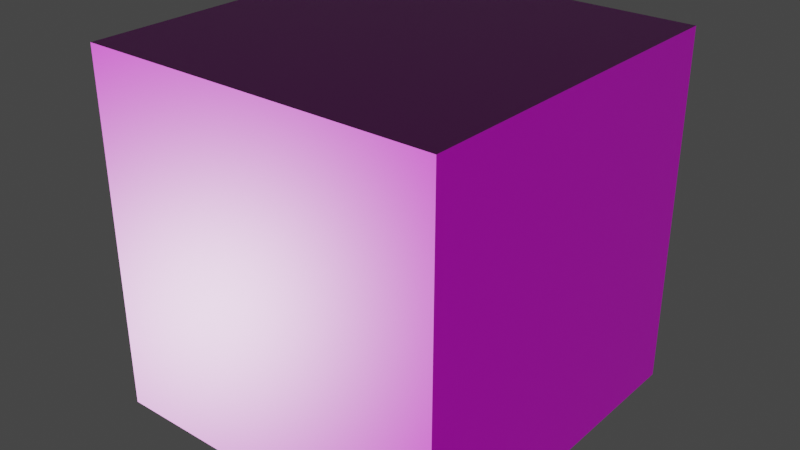 # Source: Wood026_1K-JPG.blend  (saved by Blender 5.1.30; exported with 4.5.12 LTS)
import bpy
from mathutils import Matrix  # noqa: F401  (used for matrix-valued properties, if any)

bpy.ops.wm.read_factory_settings(use_empty=True)
scene = bpy.context.scene
scene.name = 'Scene'

# ---- images (referenced by path relative to the original .blend; pixels are not part of the script)
import os
ASSET_DIR = os.environ.get("B2B_ASSET_DIR", "")  # directory of the original .blend (textures are referenced by path, not embedded)
HERE = os.path.dirname(os.path.abspath(__file__))  # packed textures are extracted next to this script under _unpacked/

def load_image(name, relpath, width, height, colorspace="sRGB"):
    """Load a texture the original file referenced (path relative to the .blend, or extracted next to this script)."""
    p = next((c for c in (os.path.join(HERE, relpath), os.path.join(ASSET_DIR, relpath)) if relpath and os.path.exists(c)), "")
    if p:
        img = bpy.data.images.load(p, check_existing=True)
        img.name = name
    else:  # same state as the original file: an image datablock whose file is absent (Cycles renders it pink)
        img = bpy.data.images.new(name, width, height)
        img.source = "FILE"
        img.filepath = "//" + (relpath or name)
    img.colorspace_settings.name = colorspace
    return img
img_wood026_1k_jpg_color_jpg_001 = load_image('Wood026_1K-JPG_Color.jpg.001', 'Wood026_1K-JPG_Color.jpg', 1024, 1024, 'sRGB')
img_wood026_1k_jpg_roughness_jpg = load_image('Wood026_1K-JPG_Roughness.jpg', 'Wood026_1K-JPG_Roughness.jpg', 1024, 1024, 'Non-Color')
img_wood026_1k_jpg_normalgl_jpg = load_image('Wood026_1K-JPG_NormalGL.jpg', 'Wood026_1K-JPG_NormalGL.jpg', 1024, 1024, 'Non-Color')

# ---- materials (node trees are filled in below, after node groups)
mat_wood026_1k_jpg_normal = bpy.data.materials.new('Wood026_1K-JPG_NORMAL')
mat_wood026_1k_jpg_normal.use_backface_culling_lightprobe_volume = False

# ---- material node trees
mat_wood026_1k_jpg_normal.use_nodes = True; mat_wood026_1k_jpg_normal.node_tree.nodes.clear()
_N = mat_wood026_1k_jpg_normal.node_tree.nodes; _L = mat_wood026_1k_jpg_normal.node_tree.links
n0 = _N.new('ShaderNodeOutputMaterial'); n0.name = 'Material Output'; n0.location = (350, 0)
n1 = _N.new('ShaderNodeBsdfPrincipled'); n1.name = 'Principled BSDF'; n1.location = (0, 0)
n2 = _N.new('ShaderNodeTexImage'); n2.name = 'Image Texture'; n2.location = (-700, 0)
n2.image = img_wood026_1k_jpg_color_jpg_001
n3 = _N.new('ShaderNodeTexImage'); n3.name = 'Image Texture.001'; n3.location = (-700, -300)
n3.image = img_wood026_1k_jpg_roughness_jpg
n4 = _N.new('ShaderNodeTexImage'); n4.name = 'Image Texture.002'; n4.location = (-700, -600)
n4.image = img_wood026_1k_jpg_normalgl_jpg
n5 = _N.new('ShaderNodeNormalMap'); n5.name = 'Normal Map'; n5.location = (-350, -600)
n6 = _N.new('ShaderNodeTexCoord'); n6.name = 'Texture Coordinate'; n6.location = (-2000, 0)
n7 = _N.new('ShaderNodeMapping'); n7.name = 'Mapping'; n7.location = (-1500, 0)
n7.vector_type = 'TEXTURE'
_L.new(n1.outputs[0], n0.inputs[0])
_L.new(n2.outputs[0], n1.inputs[0])
_L.new(n3.outputs[0], n1.inputs[2])
_L.new(n4.outputs[0], n5.inputs[1])
_L.new(n5.outputs[0], n1.inputs[5])
_L.new(n6.outputs[2], n7.inputs[0])
_L.new(n7.outputs[0], n2.inputs[0])
_L.new(n7.outputs[0], n3.inputs[0])
_L.new(n7.outputs[0], n4.inputs[0])
n0.is_active_output = True

# ---- world
world_world = bpy.data.worlds.new('World'); scene.world = world_world
world_world.use_nodes = True; world_world.node_tree.nodes.clear()
_N = world_world.node_tree.nodes; _L = world_world.node_tree.links
n0 = _N.new('ShaderNodeOutputWorld'); n0.name = 'World Output'; n0.location = (300, 300)
n1 = _N.new('ShaderNodeBackground'); n1.name = 'Background'; n1.location = (10, 300)
n1.inputs[0].default_value = (0.05088, 0.05088, 0.05088, 1.0)
_L.new(n1.outputs[0], n0.inputs[0])
n0.is_active_output = True
world_world.color = (0.05088, 0.05088, 0.05088)
world_world.use_sun_shadow = False
world_world.sun_shadow_jitter_overblur = 0.0

# ---- meshes
me_cube = bpy.data.meshes.new('Cube')
me_cube.from_pydata([(-1.0, -1.0, -1.0), (-1.0, -1.0, 1.0), (-1.0, 1.0, -1.0), (-1.0, 1.0, 1.0), (1.0, -1.0, -1.0), (1.0, -1.0, 1.0), (1.0, 1.0, -1.0), (1.0, 1.0, 1.0)], [], [(0, 1, 3, 2), (2, 3, 7, 6), (6, 7, 5, 4), (4, 5, 1, 0), (2, 6, 4, 0), (7, 3, 1, 5)])
_uv = me_cube.uv_layers.new(name='UVMap')
_uv.uv.foreach_set('vector', [0.375, 0.0, 0.625, 0.0, 0.625, 0.25, 0.375, 0.25, 0.375, 0.25, 0.625, 0.25, 0.625, 0.5, 0.375, 0.5, 0.375, 0.5, 0.625, 0.5, 0.625, 0.75, 0.375, 0.75, 0.375, 0.75, 0.625, 0.75, 0.625, 1.0, 0.375, 1.0, 0.125, 0.5, 0.375, 0.5, 0.375, 0.75, 0.125, 0.75, 0.625, 0.5, 0.875, 0.5, 0.875, 0.75, 0.625, 0.75])
me_cube.materials.append(mat_wood026_1k_jpg_normal)
me_cube.update()

# ---- objects
ob_cube = bpy.data.objects.new('Cube', me_cube)

# ---- transforms, parenting, visibility, modifiers, constraints
ob_cube.location = (0.0, 0.0, 0.0)

# ---- collection membership
scene.collection.objects.link(ob_cube)

# ---- scene / render settings (as saved in the file)
scene.frame_start = 1; scene.frame_end = 250; scene.frame_set(1)
scene.render.engine = 'BLENDER_EEVEE_NEXT'
scene.render.bake_bias = 0.0
scene.render.bake_samples = 0
scene.cycles.sampling_pattern = 'TABULATED_SOBOL'
scene.view_settings.view_transform = 'Filmic'
bpy.context.view_layer.update()

# ---- added for rendering (the .blend has no active camera and no usable light): camera, sun
cam_auto = bpy.data.cameras.new('AutoCamera')
cam_auto.lens = 50.0
cam_auto.sensor_width = 36.0
cam_auto.clip_end = 1000.0
ob_auto_camera = bpy.data.objects.new('AutoCamera', cam_auto)
scene.collection.objects.link(ob_auto_camera)
ob_auto_camera.location = (3.20507, -3.84609, 2.56406)
ob_auto_camera.rotation_euler = (1.09748, -7.21219e-08, 0.694738)
scene.camera = ob_auto_camera
light_auto_sun = bpy.data.lights.new('AutoSun', 'SUN')
light_auto_sun.energy = 3.0
light_auto_sun.angle = 0.0523599
ob_auto_sun = bpy.data.objects.new('AutoSun', light_auto_sun)
scene.collection.objects.link(ob_auto_sun)
ob_auto_sun.rotation_euler = (0.872665, 0.174533, 0.523599)
bpy.context.view_layer.update()
